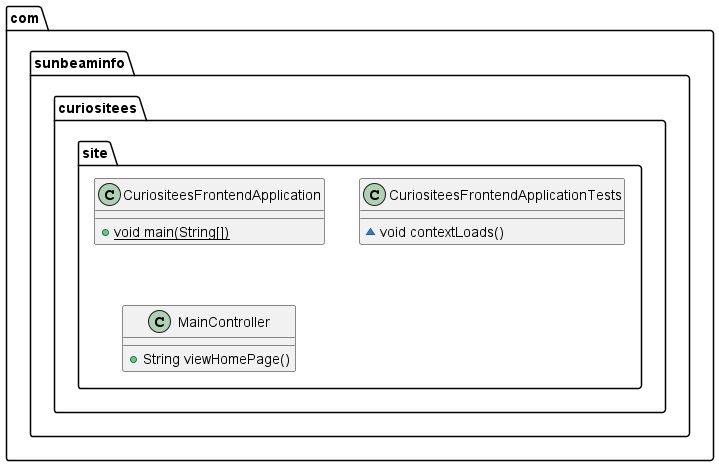

The diagram above was rendered by PlantUML. Its source (embedded in the PNG):
@startuml
class com.sunbeaminfo.curiositees.site.CuriositeesFrontendApplication {
+ {static} void main(String[])
}

class com.sunbeaminfo.curiositees.site.CuriositeesFrontendApplicationTests {
~ void contextLoads()
}

class com.sunbeaminfo.curiositees.site.MainController {
+ String viewHomePage()
}

@enduml